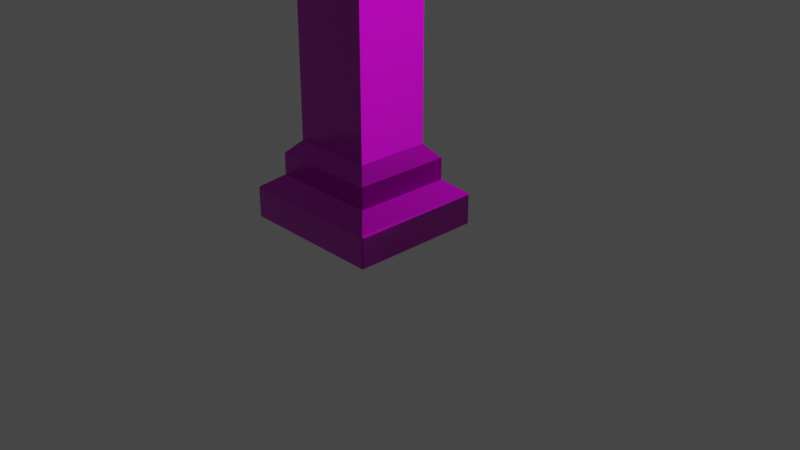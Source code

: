 # Source: gravestone_TYPE06.blend  (saved by Blender 2.90.8; exported with 4.5.12 LTS)
import bpy
from mathutils import Matrix  # noqa: F401  (used for matrix-valued properties, if any)

bpy.ops.wm.read_factory_settings(use_empty=True)
scene = bpy.context.scene
scene.name = 'Scene'

# ---- collections
col_collection = bpy.data.collections.new('Collection'); scene.collection.children.link(col_collection)

# ---- images (referenced by path relative to the original .blend; pixels are not part of the script)
import os
ASSET_DIR = os.environ.get("B2B_ASSET_DIR", "")  # directory of the original .blend (textures are referenced by path, not embedded)
HERE = os.path.dirname(os.path.abspath(__file__))  # packed textures are extracted next to this script under _unpacked/

def load_image(name, relpath, width, height, colorspace="sRGB"):
    """Load a texture the original file referenced (path relative to the .blend, or extracted next to this script)."""
    p = next((c for c in (os.path.join(HERE, relpath), os.path.join(ASSET_DIR, relpath)) if relpath and os.path.exists(c)), "")
    if p:
        img = bpy.data.images.load(p, check_existing=True)
        img.name = name
    else:  # same state as the original file: an image datablock whose file is absent (Cycles renders it pink)
        img = bpy.data.images.new(name, width, height)
        img.source = "FILE"
        img.filepath = "//" + (relpath or name)
    img.colorspace_settings.name = colorspace
    return img
img_gravestone_type06_material_basecolor_png = load_image('gravestone_TYPE06_Material_BaseColor.png', '06-texts/gravestone_TYPE06_Material_BaseColor.png', 1024, 1024, 'sRGB')
img_gravestone_type06_material_metallic_png = load_image('gravestone_TYPE06_Material_Metallic.png', '06-texts/gravestone_TYPE06_Material_Metallic.png', 1024, 1024, 'Non-Color')
img_gravestone_type06_material_roughness_png = load_image('gravestone_TYPE06_Material_Roughness.png', '06-texts/gravestone_TYPE06_Material_Roughness.png', 1024, 1024, 'Non-Color')
img_gravestone_type06_material_normal_png = load_image('gravestone_TYPE06_Material_Normal.png', '06-texts/gravestone_TYPE06_Material_Normal.png', 1024, 1024, 'Non-Color')

# ---- materials (node trees are filled in below, after node groups)
mat_material = bpy.data.materials.new('Material')
mat_material.alpha_threshold = 0.0
mat_material.use_transparent_shadow = False
mat_material.line_color = (0.0, 0.0, 0.0, 1.0)

# ---- material node trees
mat_material.use_nodes = True; mat_material.node_tree.nodes.clear()
_N = mat_material.node_tree.nodes; _L = mat_material.node_tree.links
n0 = _N.new('ShaderNodeOutputMaterial'); n0.name = 'Material Output'; n0.location = (635, 754)
n1 = _N.new('ShaderNodeBsdfPrincipled'); n1.name = 'Principled BSDF'; n1.location = (345, 754)
n1.distribution = 'GGX'
n1.subsurface_method = 'BURLEY'
n1.inputs[3].default_value = 1.45
n1.inputs[27].default_value = (0.0, 0.0, 0.0, 1.0)
n1.inputs[28].default_value = 1.0
n2 = _N.new('ShaderNodeNormalMap'); n2.name = 'Normal Map'; n2.location = (126, 273)
n3 = _N.new('ShaderNodeTexImage'); n3.name = 'Image Texture'; n3.location = (-54, 720)
n3.image = img_gravestone_type06_material_basecolor_png
n4 = _N.new('ShaderNodeTexImage'); n4.name = 'Image Texture.001'; n4.location = (-63, 660)
n4.image = img_gravestone_type06_material_metallic_png
n5 = _N.new('ShaderNodeTexImage'); n5.name = 'Image Texture.002'; n5.location = (-34, 548)
n5.image = img_gravestone_type06_material_roughness_png
n6 = _N.new('ShaderNodeTexImage'); n6.name = 'Image Texture.003'; n6.location = (-236, 241)
n6.image = img_gravestone_type06_material_normal_png
_L.new(n1.outputs[0], n0.inputs[0])
_L.new(n3.outputs[0], n1.inputs[0])
_L.new(n4.outputs[0], n1.inputs[1])
_L.new(n5.outputs[0], n1.inputs[2])
_L.new(n2.outputs[0], n1.inputs[5])
_L.new(n6.outputs[0], n2.inputs[1])
_L.new(n6.outputs[1], n2.inputs[0])
n0.is_active_output = True

# ---- world
world_world = bpy.data.worlds.new('World'); scene.world = world_world
world_world.use_nodes = True; world_world.node_tree.nodes.clear()
_N = world_world.node_tree.nodes; _L = world_world.node_tree.links
n0 = _N.new('ShaderNodeOutputWorld'); n0.name = 'World Output'; n0.location = (300, 300)
n1 = _N.new('ShaderNodeBackground'); n1.name = 'Background'; n1.location = (10, 300)
n1.inputs[0].default_value = (0.05088, 0.05088, 0.05088, 1.0)
_L.new(n1.outputs[0], n0.inputs[0])
n0.is_active_output = True
world_world.color = (0.05088, 0.05088, 0.05088)
world_world.use_sun_shadow = False
world_world.sun_shadow_jitter_overblur = 0.0

# ---- cameras
cam_camera = bpy.data.cameras.new('Camera')
cam_camera.clip_end = 100.0
cam_camera.ortho_scale = 7.314

# ---- lights
light_light = bpy.data.lights.new('Light', 'POINT')
light_light.transmission_factor = 0.0
light_light.energy = 1000.0
light_light.shadow_soft_size = 0.1
light_light.shadow_maximum_resolution = 0.006
light_light.use_absolute_resolution = True

# ---- meshes
me_cube = bpy.data.meshes.new('Cube')
me_cube.from_pydata([(-0.6513, 0.1075, -0.1438), (-0.6513, -0.681, -0.1438), (0.2191, -0.681, -0.1438), (0.2191, 0.1075, -0.1438), (-0.7892, 0.2336, -0.5173), (0.357, 0.2336, -0.5173), (-0.7892, -0.8071, -0.5173), (0.357, -0.8071, -0.5173), (0.5507, 0.4265, -0.6706), (0.5507, 0.4094, -0.6535), (0.5678, 0.4094, -0.6706), (0.5507, 0.4094, -1.0), (0.5507, 0.4265, -0.9829), (0.5678, 0.4094, -0.9829), (0.5678, -0.9829, -0.6706), (0.5507, -0.9829, -0.6535), (0.5507, -1.0, -0.6706), (0.5678, -0.9829, -0.9829), (0.5507, -1.0, -0.9829), (0.5507, -0.9829, -1.0), (-0.9829, 0.4265, -0.6706), (-1.0, 0.4094, -0.6706), (-0.9829, 0.4094, -0.6535), (-1.0, 0.4094, -0.9829), (-0.9829, 0.4265, -0.9829), (-0.9829, 0.4094, -1.0), (-1.0, -0.9829, -0.6706), (-0.9829, -1.0, -0.6706), (-0.9829, -0.9829, -0.6535), (-0.9829, -0.9829, -1.0), (-0.9829, -1.0, -0.9829), (-1.0, -0.9829, -0.9829), (-0.7776, 0.2219, -0.2738), (-0.7892, 0.2336, -0.2854), (-0.7892, -0.8071, -0.2854), (-0.7776, -0.7954, -0.2738), (0.3454, -0.7954, -0.2738), (0.357, -0.8071, -0.2854), (0.357, 0.2336, -0.2854), (0.3454, 0.2219, -0.2738), (-0.6513, 0.1075, 2.748), (-0.4811, -0.06271, 2.918), (0.0489, -0.06271, 2.918), (0.2191, 0.1075, 2.748), (0.0489, -0.5108, 2.918), (0.2191, -0.681, 2.748), (-0.6513, -0.681, 2.748), (-0.4811, -0.5108, 2.918), (-0.4811, -0.06271, 2.918), (0.0489, -0.06271, 2.918), (0.0489, -0.5108, 2.918), (-0.4811, -0.5108, 2.918), (-0.6513, 0.1075, 2.748), (-0.4811, -0.06271, 2.918), (-0.6513, -0.681, 2.748), (-0.4811, -0.5108, 2.918), (-0.6513, 0.1075, 2.748), (-0.4811, -0.06271, 2.918), (-0.6513, -0.681, 2.748), (-0.4811, -0.5108, 2.918), (-0.9829, 0.4094, -1.0), (-0.9829, -0.9829, -1.0), (0.5507, 0.4094, -1.0), (0.5507, -0.9829, -1.0), (-0.4096, -0.1231, 2.965), (-0.02257, -0.1231, 2.965), (-0.02257, -0.4504, 2.965), (-0.4096, -0.4504, 2.965)], [], [(25, 11, 62, 60), (31, 26, 21, 23), (6, 7, 37, 34), (18, 16, 27, 30), (9, 22, 4, 5), (13, 10, 14, 17), (8, 9, 10), (11, 12, 13), (14, 15, 16), (17, 18, 19), (20, 21, 22), (23, 24, 25), (26, 27, 28), (29, 30, 31), (25, 29, 31, 23), (11, 25, 24, 12), (10, 13, 12, 8), (30, 27, 26, 31), (16, 18, 17, 14), (20, 24, 23, 21), (15, 28, 27, 16), (9, 15, 14, 10), (29, 19, 18, 30), (28, 22, 21, 26), (22, 9, 8, 20), (19, 11, 13, 17), (24, 20, 8, 12), (22, 28, 6, 4), (15, 9, 5, 7), (28, 15, 7, 6), (5, 4, 33, 38), (7, 5, 38, 37), (2, 3, 43, 45), (32, 35, 1, 0), (39, 36, 37, 38), (35, 32, 33, 34), (32, 39, 38, 33), (36, 35, 34, 37), (4, 6, 34, 33), (36, 39, 3, 2), (35, 36, 2, 1), (39, 32, 0, 3), (0, 1, 46, 40), (44, 42, 49, 50), (1, 2, 45, 46), (41, 42, 43, 40), (42, 44, 45, 43), (41, 40, 52, 53), (44, 47, 46, 45), (3, 0, 40, 43), (48, 51, 67, 64), (42, 41, 48, 49), (47, 44, 50, 51), (41, 47, 51, 48), (55, 53, 57, 59), (40, 46, 54, 52), (46, 47, 55, 54), (47, 41, 53, 55), (59, 57, 56, 58), (53, 52, 56, 57), (52, 54, 58, 56), (54, 55, 59, 58), (60, 62, 63, 61), (29, 25, 60, 61), (11, 19, 63, 62), (19, 29, 61, 63), (65, 64, 67, 66), (49, 48, 64, 65), (51, 50, 66, 67), (50, 49, 65, 66)])
_uv = me_cube.uv_layers.new(name='UVMap')
_uv.uv.foreach_set('vector', [0.7662, 0.07131, 0.761, 0.2844, 0.7565, 0.2809, 0.7623, 0.07613, 0.5606, 0.08289, 0.5572, 0.03684, 0.7626, 0.02167, 0.766, 0.06773, 0.8825, 0.08229, 0.8825, 0.2654, 0.8454, 0.2654, 0.8454, 0.08229, 0.5517, 0.2987, 0.5051, 0.297, 0.5104, 0.08546, 0.5571, 0.08715, 0.09243, 0.269, 0.09243, 0.024, 0.128, 0.05494, 0.128, 0.2381, 0.7606, 0.288, 0.764, 0.3319, 0.5604, 0.3539, 0.5559, 0.3031, 0.7678, 0.3323, 0.7651, 0.3355, 0.764, 0.3319, 0.761, 0.2844, 0.764, 0.287, 0.7606, 0.288, 0.5042, 0.3009, 0.5013, 0.2977, 0.5051, 0.297, 0.5524, 0.3025, 0.5517, 0.2987, 0.5556, 0.2996, 0.813, 0.07302, 0.8137, 0.06932, 0.8167, 0.07231, 0.7692, 0.06857, 0.7698, 0.07207, 0.7662, 0.07131, 0.5098, 0.08165, 0.5104, 0.08546, 0.5065, 0.08461, 0.5609, 0.08648, 0.5571, 0.08715, 0.5579, 0.08326, 0.7662, 0.07131, 0.5609, 0.08648, 0.5606, 0.08289, 0.766, 0.06773, 0.761, 0.2844, 0.7662, 0.07131, 0.7698, 0.07207, 0.7647, 0.2845, 0.764, 0.3319, 0.7606, 0.288, 0.764, 0.287, 0.7678, 0.3323, 0.5571, 0.08715, 0.5104, 0.08546, 0.5098, 0.08165, 0.5579, 0.08326, 0.5051, 0.297, 0.5517, 0.2987, 0.5524, 0.3025, 0.5042, 0.3009, 0.813, 0.07302, 0.7698, 0.07207, 0.7692, 0.06857, 0.8137, 0.06932, 0.5013, 0.2977, 0.5065, 0.08461, 0.5104, 0.08546, 0.5051, 0.297, 0.7651, 0.3355, 0.5608, 0.3578, 0.5604, 0.3539, 0.764, 0.3319, 0.5609, 0.08648, 0.5556, 0.2996, 0.5517, 0.2987, 0.5571, 0.08715, 0.557, 0.03325, 0.7623, 0.01809, 0.7626, 0.02167, 0.5572, 0.03684, 0.8167, 0.07231, 0.8167, 0.2852, 0.8126, 0.2852, 0.813, 0.07302, 0.5556, 0.2996, 0.761, 0.2844, 0.7606, 0.288, 0.5559, 0.3031, 0.7698, 0.07207, 0.813, 0.07302, 0.8126, 0.2852, 0.7647, 0.2845, 0.4575, 0.03963, 0.4575, 0.2621, 0.4197, 0.234, 0.4197, 0.06772, 0.3254, 0.04744, 0.3254, 0.2699, 0.2876, 0.2418, 0.2876, 0.07553, 0.207, 0.03572, 0.207, 0.2807, 0.1714, 0.2498, 0.1714, 0.06666, 0.9391, 0.08039, 0.9391, 0.2635, 0.9021, 0.2635, 0.9021, 0.08039, 0.5668, 0.4364, 0.5668, 0.6027, 0.5298, 0.6027, 0.5298, 0.4364, 0.05549, 0.6073, 0.05549, 0.5208, 0.3728, 0.5208, 0.3728, 0.6073, 0.9997, 0.0472, 0.9997, 0.209, 0.9709, 0.1908, 0.9709, 0.0654, 0.6997, 0.5885, 0.6997, 0.4267, 0.7025, 0.4247, 0.7025, 0.5904, 0.9997, 0.209, 0.9997, 0.0472, 1.003, 0.04518, 1.003, 0.2109, 0.8643, 0.6282, 0.8643, 0.4506, 0.8674, 0.4484, 0.8674, 0.6301, 0.4952, 0.5925, 0.4952, 0.4149, 0.4983, 0.4127, 0.4983, 0.5944, 0.4847, 0.748, 0.651, 0.748, 0.651, 0.7851, 0.4847, 0.7851, 0.6997, 0.4267, 0.6997, 0.5885, 0.6708, 0.5703, 0.6708, 0.4449, 0.4952, 0.4149, 0.4952, 0.5925, 0.4678, 0.5726, 0.4678, 0.4349, 0.8643, 0.4506, 0.8643, 0.6282, 0.8369, 0.6083, 0.8369, 0.4706, 0.1993, 0.8134, 0.197, 0.8422, 0.09134, 0.8335, 0.09371, 0.8047, 0.3992, 0.5886, 0.3992, 0.5395, 0.4, 0.5395, 0.4, 0.5886, 0.2061, 0.9351, 0.1755, 0.9697, 0.06075, 0.868, 0.09134, 0.8335, 0.07592, 0.8063, 0.05727, 0.7868, 0.06004, 0.7708, 0.09371, 0.8047, 0.3992, 0.5395, 0.3992, 0.5886, 0.3728, 0.6073, 0.3728, 0.5208, 0.07592, 0.8063, 0.09371, 0.8047, 0.09323, 0.8051, 0.07629, 0.8066, 0.05742, 0.8555, 0.07542, 0.8296, 0.09134, 0.8335, 0.06075, 0.868, 0.1725, 0.659, 0.2061, 0.6928, 0.09371, 0.8047, 0.06004, 0.7708, 0.07556, 0.8065, 0.0749, 0.8294, 0.07031, 0.8259, 0.07113, 0.8077, 0.05727, 0.7868, 0.07592, 0.8063, 0.07556, 0.8065, 0.05702, 0.787, 0.07542, 0.8296, 0.05742, 0.8555, 0.05697, 0.8552, 0.0749, 0.8294, 0.07592, 0.8063, 0.07542, 0.8296, 0.0749, 0.8294, 0.07556, 0.8065, 0.07571, 0.8294, 0.07629, 0.8066, 0.0767, 0.8069, 0.07611, 0.8291, 0.09371, 0.8047, 0.09134, 0.8335, 0.09094, 0.8331, 0.09323, 0.8051, 0.09134, 0.8335, 0.07542, 0.8296, 0.07571, 0.8294, 0.09094, 0.8331, 0.07542, 0.8296, 0.07592, 0.8063, 0.07629, 0.8066, 0.07571, 0.8294, 0.07611, 0.8291, 0.0767, 0.8069, 0.09275, 0.8055, 0.0903, 0.8327, 0.07629, 0.8066, 0.09323, 0.8051, 0.09275, 0.8055, 0.0767, 0.8069, 0.09323, 0.8051, 0.09094, 0.8331, 0.0903, 0.8327, 0.09275, 0.8055, 0.09094, 0.8331, 0.07571, 0.8294, 0.07611, 0.8291, 0.0903, 0.8327, 0.2176, 0.3061, 0.2176, 0.4752, 0.06412, 0.4752, 0.06412, 0.3061, 0.5609, 0.08648, 0.7662, 0.07131, 0.7623, 0.07613, 0.5654, 0.08994, 0.761, 0.2844, 0.5556, 0.2996, 0.5596, 0.2947, 0.7565, 0.2809, 0.5556, 0.2996, 0.5609, 0.08648, 0.5654, 0.08994, 0.5596, 0.2947, 0.6814, 0.748, 0.7432, 0.748, 0.7432, 0.8003, 0.6814, 0.8003, 0.05702, 0.787, 0.07556, 0.8065, 0.07113, 0.8077, 0.05658, 0.7936, 0.0749, 0.8294, 0.05697, 0.8552, 0.05566, 0.8491, 0.06876, 0.8303, 0.4, 0.5886, 0.4, 0.5395, 0.4094, 0.5461, 0.4094, 0.582])
me_cube.materials.append(mat_material)
me_cube.use_remesh_preserve_volume = False
me_cube.use_remesh_preserve_attributes = False
me_cube.use_mirror_vertex_groups = False
me_cube.update()

# ---- objects
ob_cube = bpy.data.objects.new('Cube', me_cube)
ob_light = bpy.data.objects.new('Light', light_light)
ob_camera = bpy.data.objects.new('Camera', cam_camera)

# ---- transforms, parenting, visibility, modifiers, constraints
ob_cube.location = (0.0, 0.0, 1.0)
ob_cube.lock_rotations_4d = False
ob_cube.empty_display_type = 'ARROWS'
ob_cube.lineart.crease_threshold = 0.0
ob_light.location = (4.076, 1.005, 5.904)
ob_light.rotation_euler = (0.6503, 0.05522, 1.866)
ob_light.lock_rotations_4d = False
ob_light.empty_display_type = 'ARROWS'
ob_light.color = (0.0, 0.0, 0.0, 0.0)
ob_light.lineart.crease_threshold = 0.0
ob_camera.location = (7.359, -6.926, 4.958)
ob_camera.rotation_euler = (1.109, 0.0, 0.8149)
ob_camera.lock_rotations_4d = False
ob_camera.empty_display_type = 'ARROWS'
ob_camera.color = (0.0, 0.0, 0.0, 0.0)
ob_camera.display_type = 'WIRE'
ob_camera.lineart.crease_threshold = 0.0

# ---- collection membership
col_collection.objects.link(ob_cube)
col_collection.objects.link(ob_light)
col_collection.objects.link(ob_camera)

# ---- scene / render settings (as saved in the file)
scene.camera = ob_camera
scene.frame_start = 1; scene.frame_end = 250; scene.frame_set(1)
scene.render.engine = 'BLENDER_EEVEE_NEXT'
scene.cycles.use_denoising = False
scene.cycles.samples = 128
scene.cycles.sampling_pattern = 'TABULATED_SOBOL'
scene.cycles.use_adaptive_sampling = False
scene.cycles.use_light_tree = False
scene.view_settings.view_transform = 'Filmic'
bpy.context.view_layer.update()
